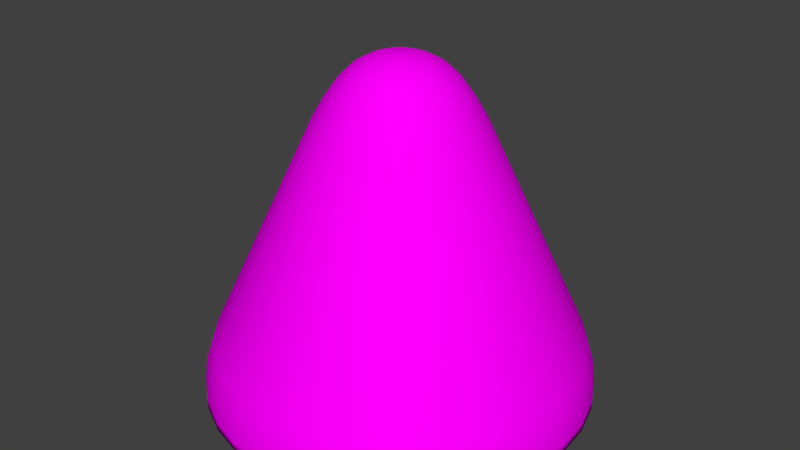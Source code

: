 # Source: 125_nosecone.blend  (saved by Blender 2.78.0; exported with 4.5.12 LTS)
import bpy
from mathutils import Matrix  # noqa: F401  (used for matrix-valued properties, if any)

bpy.ops.wm.read_factory_settings(use_empty=True)
scene = bpy.context.scene
scene.name = 'Scene'

# ---- collections
col_collection_1 = bpy.data.collections.new('Collection 1'); scene.collection.children.link(col_collection_1)

# ---- images (referenced by path relative to the original .blend; pixels are not part of the script)
import os
ASSET_DIR = os.environ.get("B2B_ASSET_DIR", "")  # directory of the original .blend (textures are referenced by path, not embedded)
HERE = os.path.dirname(os.path.abspath(__file__))  # packed textures are extracted next to this script under _unpacked/

def load_image(name, relpath, width, height, colorspace="sRGB"):
    """Load a texture the original file referenced (path relative to the .blend, or extracted next to this script)."""
    p = next((c for c in (os.path.join(HERE, relpath), os.path.join(ASSET_DIR, relpath)) if relpath and os.path.exists(c)), "")
    if p:
        img = bpy.data.images.load(p, check_existing=True)
        img.name = name
    else:  # same state as the original file: an image datablock whose file is absent (Cycles renders it pink)
        img = bpy.data.images.new(name, width, height)
        img.source = "FILE"
        img.filepath = "//" + (relpath or name)
    img.colorspace_settings.name = colorspace
    return img
img_125_nosecone_png = load_image('125_nosecone.png', '125_nosecone.png', 1024, 1024, 'sRGB')

# ---- materials (node trees are filled in below, after node groups)
mat_material = bpy.data.materials.new('Material')
mat_material.alpha_threshold = 0.0
mat_material.roughness = 0.5
mat_material.line_color = (0.0, 0.0, 0.0, 1.0)

# ---- material node trees
mat_material.use_nodes = True; mat_material.node_tree.nodes.clear()
_N = mat_material.node_tree.nodes; _L = mat_material.node_tree.links
n0 = _N.new('ShaderNodeOutputMaterial'); n0.name = 'Material Output'; n0.location = (300, 300)
n1 = _N.new('ShaderNodeBsdfDiffuse'); n1.name = 'Diffuse BSDF'; n1.location = (10, 300)
n2 = _N.new('ShaderNodeTexImage'); n2.name = 'Image Texture'; n2.location = (-213, 314)
n2.width = 140
n2.image = img_125_nosecone_png
_L.new(n1.outputs[0], n0.inputs[0])
_L.new(n2.outputs[0], n1.inputs[0])
n0.is_active_output = True

# ---- world
world_world = bpy.data.worlds.new('World'); scene.world = world_world
world_world.color = (0.05088, 0.05088, 0.05088)
world_world.use_sun_shadow = False
world_world.sun_shadow_jitter_overblur = 0.0
world_world.cycles.sampling_method = 'MANUAL'

# ---- meshes
me_cylinder = bpy.data.meshes.new('Cylinder')
me_cylinder.from_pydata([(-0.7071, 0.7071, -2.173), (-0.5556, 0.8315, -2.173), (-0.3827, 0.9239, -2.173), (-0.1951, 0.9808, -2.173), (2.384e-07, 1.0, -2.173), (0.1951, 0.9808, -2.173), (0.3827, 0.9239, -2.173), (0.5556, 0.8315, -2.173), (0.7071, 0.7071, -2.173), (0.8315, 0.5556, -2.173), (0.9239, 0.3827, -2.173), (0.9808, 0.1951, -2.173), (1.0, -5.96e-08, -2.173), (0.9808, -0.1951, -2.173), (0.9239, -0.3827, -2.173), (0.8315, -0.5556, -2.173), (0.7071, -0.7071, -2.173), (0.5556, -0.8315, -2.173), (0.3827, -0.9239, -2.173), (0.1951, -0.9808, -2.173), (-4.172e-07, -1.0, -2.173), (-0.1951, -0.9808, -2.173), (-0.3827, -0.9239, -2.173), (-0.5556, -0.8315, -2.173), (-0.7071, -0.7071, -2.173), (-0.8315, -0.5556, -2.173), (-0.9239, -0.3827, -2.173), (-0.9808, -0.1951, -2.173), (-1.0, 1.252e-06, -2.173), (-0.9808, 0.1951, -2.173), (-0.9239, 0.3827, -2.173), (-0.8315, 0.5556, -2.173), (-0.7071, 0.7071, -2.115), (-0.6707, 0.6707, -1.827), (-0.6964, 0.6964, -1.969), (-0.5269, 0.7886, -1.827), (-0.5556, 0.8315, -2.115), (-0.5472, 0.8189, -1.969), (-0.363, 0.8763, -1.827), (-0.3827, 0.9239, -2.115), (-0.3769, 0.9099, -1.969), (-0.185, 0.9302, -1.827), (-0.1951, 0.9808, -2.115), (-0.1921, 0.966, -1.969), (2.384e-07, 0.9485, -1.827), (2.384e-07, 1.0, -2.115), (2.384e-07, 0.9849, -1.969), (0.185, 0.9302, -1.827), (0.1951, 0.9808, -2.115), (0.1921, 0.966, -1.969), (0.363, 0.8763, -1.827), (0.3827, 0.9239, -2.115), (0.3769, 0.9099, -1.969), (0.5269, 0.7886, -1.827), (0.5556, 0.8315, -2.115), (0.5472, 0.8189, -1.969), (0.6707, 0.6707, -1.827), (0.7071, 0.7071, -2.115), (0.6964, 0.6964, -1.969), (0.7886, 0.5269, -1.827), (0.8315, 0.5556, -2.115), (0.8189, 0.5472, -1.969), (0.8763, 0.363, -1.827), (0.9239, 0.3827, -2.115), (0.9099, 0.3769, -1.969), (0.9302, 0.185, -1.827), (0.9808, 0.1951, -2.115), (0.966, 0.1921, -1.969), (0.9485, 0.0, -1.827), (1.0, -5.96e-08, -2.115), (0.9849, 0.0, -1.969), (0.9302, -0.185, -1.827), (0.9808, -0.1951, -2.115), (0.966, -0.1921, -1.969), (0.8763, -0.363, -1.827), (0.9239, -0.3827, -2.115), (0.9099, -0.3769, -1.969), (0.7886, -0.5269, -1.827), (0.8315, -0.5556, -2.115), (0.8189, -0.5472, -1.969), (0.6707, -0.6707, -1.827), (0.7071, -0.7071, -2.115), (0.6964, -0.6964, -1.969), (0.5269, -0.7886, -1.827), (0.5556, -0.8315, -2.115), (0.5472, -0.8189, -1.969), (0.363, -0.8763, -1.827), (0.3827, -0.9239, -2.115), (0.3769, -0.9099, -1.969), (0.185, -0.9302, -1.827), (0.1951, -0.9808, -2.115), (0.1921, -0.966, -1.969), (-3.576e-07, -0.9485, -1.827), (-4.172e-07, -1.0, -2.115), (-4.172e-07, -0.9849, -1.969), (-0.185, -0.9302, -1.827), (-0.1951, -0.9808, -2.115), (-0.1921, -0.966, -1.969), (-0.363, -0.8763, -1.827), (-0.3827, -0.9239, -2.115), (-0.3769, -0.9099, -1.969), (-0.5269, -0.7886, -1.827), (-0.5556, -0.8315, -2.115), (-0.5472, -0.8189, -1.969), (-0.6707, -0.6707, -1.827), (-0.7071, -0.7071, -2.115), (-0.6964, -0.6964, -1.969), (-0.7886, -0.5269, -1.827), (-0.8315, -0.5556, -2.115), (-0.8189, -0.5472, -1.969), (-0.8763, -0.363, -1.827), (-0.9239, -0.3827, -2.115), (-0.9099, -0.3769, -1.969), (-0.9302, -0.185, -1.827), (-0.9808, -0.1951, -2.115), (-0.966, -0.1921, -1.969), (-0.9485, 1.132e-06, -1.827), (-1.0, 1.252e-06, -2.115), (-0.9849, 1.252e-06, -1.969), (-0.9302, 0.185, -1.827), (-0.9808, 0.1951, -2.115), (-0.966, 0.1921, -1.969), (-0.8763, 0.363, -1.827), (-0.9239, 0.3827, -2.115), (-0.9099, 0.3769, -1.969), (-0.7886, 0.5269, -1.827), (-0.8315, 0.5556, -2.115), (-0.8189, 0.5472, -1.969), (-0.2901, 0.2901, -0.3757), (-0.01334, 0.01334, 0.02302), (-0.2493, 0.2493, -0.2533), (-0.2073, 0.2073, -0.1483), (-0.1577, 0.1577, -0.06321), (-0.06514, 0.06514, 0.01113), (-0.01048, 0.01568, 0.02302), (-0.2279, 0.3411, -0.3757), (-0.05118, 0.0766, 0.01113), (-0.1239, 0.1855, -0.06321), (-0.1628, 0.2437, -0.1483), (-0.1959, 0.2932, -0.2533), (-0.007219, 0.01743, 0.02302), (-0.157, 0.379, -0.3757), (-0.03525, 0.08511, 0.01113), (-0.08536, 0.2061, -0.06321), (-0.1122, 0.2708, -0.1483), (-0.1349, 0.3258, -0.2533), (-0.00368, 0.0185, 0.02302), (-0.08004, 0.4024, -0.3757), (-0.01797, 0.09036, 0.01113), (-0.04351, 0.2188, -0.06321), (-0.05718, 0.2875, -0.1483), (-0.06879, 0.3459, -0.2533), (1.108e-07, 0.01886, 0.02302), (2.086e-07, 0.4102, -0.3757), (1.192e-07, 0.09213, 0.01113), (1.341e-07, 0.223, -0.06321), (1.639e-07, 0.2931, -0.1483), (1.788e-07, 0.3526, -0.2533), (0.00368, 0.0185, 0.02302), (0.08004, 0.4024, -0.3757), (0.01797, 0.09036, 0.01113), (0.04351, 0.2188, -0.06321), (0.05718, 0.2875, -0.1483), (0.06879, 0.3459, -0.2533), (0.007219, 0.01743, 0.02302), (0.157, 0.379, -0.3757), (0.03526, 0.08511, 0.01113), (0.08536, 0.2061, -0.06321), (0.1122, 0.2708, -0.1483), (0.1349, 0.3258, -0.2533), (0.01048, 0.01568, 0.02302), (0.2279, 0.3411, -0.3757), (0.05118, 0.0766, 0.01113), (0.1239, 0.1855, -0.06321), (0.1628, 0.2437, -0.1483), (0.1959, 0.2932, -0.2533), (0.01334, 0.01334, 0.02302), (0.2901, 0.2901, -0.3757), (0.06514, 0.06514, 0.01113), (0.1577, 0.1577, -0.06321), (0.2073, 0.2073, -0.1483), (0.2493, 0.2493, -0.2533), (0.01568, 0.01048, 0.02302), (0.3411, 0.2279, -0.3757), (0.0766, 0.05118, 0.01113), (0.1855, 0.1239, -0.06321), (0.2437, 0.1628, -0.1483), (0.2932, 0.1959, -0.2533), (0.01743, 0.007219, 0.02302), (0.379, 0.157, -0.3757), (0.08511, 0.03526, 0.01113), (0.2061, 0.08536, -0.06321), (0.2708, 0.1122, -0.1483), (0.3258, 0.1349, -0.2533), (0.0185, 0.00368, 0.02302), (0.4024, 0.08004, -0.3757), (0.09036, 0.01797, 0.01113), (0.2188, 0.04351, -0.06321), (0.2875, 0.05718, -0.1483), (0.3459, 0.06879, -0.2533), (0.01886, 1.034e-07, 0.02302), (0.4102, 2.086e-07, -0.3757), (0.09213, 1.49e-07, 0.01113), (0.223, 1.341e-07, -0.06321), (0.2931, 2.086e-07, -0.1483), (0.3526, 2.086e-07, -0.2533), (0.0185, -0.00368, 0.02302), (0.4024, -0.08004, -0.3757), (0.09036, -0.01797, 0.01113), (0.2188, -0.04351, -0.06321), (0.2875, -0.05718, -0.1483), (0.3459, -0.06879, -0.2533), (0.01743, -0.007218, 0.02302), (0.379, -0.157, -0.3757), (0.08511, -0.03525, 0.01113), (0.2061, -0.08536, -0.06321), (0.2708, -0.1122, -0.1483), (0.3258, -0.1349, -0.2533), (0.01568, -0.01048, 0.02302), (0.3411, -0.2279, -0.3757), (0.0766, -0.05118, 0.01113), (0.1855, -0.1239, -0.06321), (0.2437, -0.1628, -0.1483), (0.2932, -0.1959, -0.2533), (0.01334, -0.01334, 0.02302), (0.2901, -0.2901, -0.3757), (0.06514, -0.06514, 0.01113), (0.1577, -0.1577, -0.06321), (0.2073, -0.2073, -0.1483), (0.2493, -0.2493, -0.2533), (0.01048, -0.01568, 0.02302), (0.2279, -0.3411, -0.3757), (0.05118, -0.0766, 0.01113), (0.1239, -0.1855, -0.06321), (0.1628, -0.2437, -0.1483), (0.1959, -0.2932, -0.2533), (0.007219, -0.01743, 0.02302), (0.157, -0.379, -0.3757), (0.03526, -0.08511, 0.01113), (0.08536, -0.2061, -0.06321), (0.1122, -0.2708, -0.1483), (0.1349, -0.3258, -0.2533), (0.00368, -0.0185, 0.02302), (0.08004, -0.4024, -0.3757), (0.01797, -0.09036, 0.01113), (0.04351, -0.2188, -0.06321), (0.05718, -0.2875, -0.1483), (0.06879, -0.3458, -0.2533), (6.706e-08, -0.01886, 0.02302), (-2.98e-08, -0.4102, -0.3757), (4.47e-08, -0.09213, 0.01113), (-1.49e-08, -0.223, -0.06321), (-2.98e-08, -0.2931, -0.1483), (-4.47e-08, -0.3526, -0.2533), (-0.00368, -0.0185, 0.02302), (-0.08004, -0.4024, -0.3757), (-0.01797, -0.09036, 0.01113), (-0.04351, -0.2188, -0.06321), (-0.05718, -0.2875, -0.1483), (-0.06879, -0.3458, -0.2533), (-0.007218, -0.01743, 0.02302), (-0.157, -0.379, -0.3757), (-0.03525, -0.08511, 0.01113), (-0.08536, -0.2061, -0.06321), (-0.1122, -0.2708, -0.1483), (-0.1349, -0.3258, -0.2533), (-0.01048, -0.01568, 0.02302), (-0.2279, -0.3411, -0.3757), (-0.05118, -0.0766, 0.01113), (-0.1239, -0.1855, -0.06321), (-0.1628, -0.2437, -0.1483), (-0.1959, -0.2932, -0.2533), (-0.01334, -0.01334, 0.02302), (-0.2901, -0.2901, -0.3757), (-0.06514, -0.06514, 0.01113), (-0.1577, -0.1577, -0.06321), (-0.2073, -0.2073, -0.1483), (-0.2493, -0.2493, -0.2533), (-0.01568, -0.01048, 0.02302), (-0.3411, -0.2279, -0.3757), (-0.0766, -0.05118, 0.01113), (-0.1855, -0.1239, -0.06321), (-0.2437, -0.1628, -0.1483), (-0.2932, -0.1959, -0.2533), (-0.01743, -0.007218, 0.02302), (-0.379, -0.157, -0.3757), (-0.08511, -0.03525, 0.01113), (-0.2061, -0.08536, -0.06321), (-0.2708, -0.1122, -0.1483), (-0.3258, -0.1349, -0.2533), (-0.0185, -0.00368, 0.02302), (-0.4024, -0.08003, -0.3757), (-0.09036, -0.01797, 0.01113), (-0.2188, -0.04351, -0.06321), (-0.2875, -0.05718, -0.1483), (-0.3459, -0.06879, -0.2533), (-0.01886, 2.44e-07, 0.02302), (-0.4102, 7.153e-07, -0.3757), (-0.09213, 3.502e-07, 0.01113), (-0.223, 4.917e-07, -0.06321), (-0.2931, 5.811e-07, -0.1483), (-0.3526, 6.557e-07, -0.2533), (-0.0185, 0.00368, 0.02302), (-0.4024, 0.08004, -0.3757), (-0.09036, 0.01797, 0.01113), (-0.2188, 0.04351, -0.06321), (-0.2875, 0.05718, -0.1483), (-0.3458, 0.06879, -0.2533), (-0.01743, 0.007219, 0.02302), (-0.379, 0.157, -0.3757), (-0.08511, 0.03526, 0.01113), (-0.2061, 0.08536, -0.06321), (-0.2708, 0.1122, -0.1483), (-0.3258, 0.1349, -0.2533), (-0.01568, 0.01048, 0.02302), (-0.3411, 0.2279, -0.3757), (-0.0766, 0.05118, 0.01113), (-0.1855, 0.1239, -0.06321), (-0.2437, 0.1628, -0.1483), (-0.2932, 0.1959, -0.2533), (-0.08919, 0.1335, -0.01845), (-0.1135, 0.1135, -0.01845), (-0.06143, 0.1483, -0.01845), (-0.03132, 0.1574, -0.01845), (1.267e-07, 0.1605, -0.01845), (0.03132, 0.1574, -0.01845), (0.06143, 0.1483, -0.01845), (0.08919, 0.1335, -0.01845), (0.1135, 0.1135, -0.01845), (0.1335, 0.08919, -0.01845), (0.1483, 0.06143, -0.01845), (0.1574, 0.03132, -0.01845), (0.1605, 1.49e-07, -0.01845), (0.1574, -0.03132, -0.01845), (0.1483, -0.06143, -0.01845), (0.1335, -0.08919, -0.01845), (0.1135, -0.1135, -0.01845), (0.08919, -0.1335, -0.01845), (0.06143, -0.1483, -0.01845), (0.03132, -0.1574, -0.01845), (1.49e-08, -0.1605, -0.01845), (-0.03132, -0.1574, -0.01845), (-0.06143, -0.1483, -0.01845), (-0.08919, -0.1335, -0.01845), (-0.1135, -0.1135, -0.01845), (-0.1335, -0.08919, -0.01845), (-0.1483, -0.06143, -0.01845), (-0.1574, -0.03132, -0.01845), (-0.1605, 4.172e-07, -0.01845), (-0.1574, 0.03132, -0.01845), (-0.1483, 0.06143, -0.01845), (-0.1335, 0.08919, -0.01845)], [], [(35, 135, 141, 38), (36, 39, 2, 1), (39, 42, 3, 2), (42, 45, 4, 3), (45, 48, 5, 4), (48, 51, 6, 5), (51, 54, 7, 6), (54, 57, 8, 7), (57, 60, 9, 8), (60, 63, 10, 9), (63, 66, 11, 10), (66, 69, 12, 11), (69, 72, 13, 12), (72, 75, 14, 13), (75, 78, 15, 14), (78, 81, 16, 15), (81, 84, 17, 16), (84, 87, 18, 17), (87, 90, 19, 18), (90, 93, 20, 19), (93, 96, 21, 20), (96, 99, 22, 21), (99, 102, 23, 22), (102, 105, 24, 23), (105, 108, 25, 24), (108, 111, 26, 25), (111, 114, 27, 26), (114, 117, 28, 27), (117, 120, 29, 28), (120, 123, 30, 29), (125, 315, 128, 33), (123, 126, 31, 30), (126, 32, 0, 31), (56, 177, 183, 59), (0, 1, 2, 3, 4, 5, 6, 7, 8, 9, 10, 11, 12, 13, 14, 15, 16, 17, 18, 19, 20, 21, 22, 23, 24, 25, 26, 27, 28, 29, 30, 31), (83, 231, 237, 86), (110, 285, 291, 113), (44, 153, 159, 47), (71, 207, 213, 74), (98, 261, 267, 101), (59, 183, 189, 62), (86, 237, 243, 89), (113, 291, 297, 116), (47, 159, 165, 50), (74, 213, 219, 77), (101, 267, 273, 104), (62, 189, 195, 65), (89, 243, 249, 92), (116, 297, 303, 119), (50, 165, 171, 53), (77, 219, 225, 80), (104, 273, 279, 107), (134, 129, 314, 308, 302, 296, 290, 284, 278, 272, 266, 260, 254, 248, 242, 236, 230, 224, 218, 212, 206, 200, 194, 188, 182, 176, 170, 164, 158, 152, 146, 140), (38, 141, 147, 41), (65, 195, 201, 68), (92, 249, 255, 95), (119, 303, 309, 122), (53, 171, 177, 56), (80, 225, 231, 83), (107, 279, 285, 110), (41, 147, 153, 44), (68, 201, 207, 71), (95, 255, 261, 98), (122, 309, 315, 125), (33, 35, 37, 34), (34, 37, 36, 32), (35, 38, 40, 37), (37, 40, 39, 36), (38, 41, 43, 40), (40, 43, 42, 39), (41, 44, 46, 43), (43, 46, 45, 42), (44, 47, 49, 46), (46, 49, 48, 45), (47, 50, 52, 49), (49, 52, 51, 48), (50, 53, 55, 52), (52, 55, 54, 51), (53, 56, 58, 55), (55, 58, 57, 54), (56, 59, 61, 58), (58, 61, 60, 57), (59, 62, 64, 61), (61, 64, 63, 60), (62, 65, 67, 64), (64, 67, 66, 63), (65, 68, 70, 67), (67, 70, 69, 66), (68, 71, 73, 70), (70, 73, 72, 69), (71, 74, 76, 73), (73, 76, 75, 72), (74, 77, 79, 76), (76, 79, 78, 75), (77, 80, 82, 79), (79, 82, 81, 78), (80, 83, 85, 82), (82, 85, 84, 81), (83, 86, 88, 85), (85, 88, 87, 84), (86, 89, 91, 88), (88, 91, 90, 87), (89, 92, 94, 91), (91, 94, 93, 90), (92, 95, 97, 94), (94, 97, 96, 93), (95, 98, 100, 97), (97, 100, 99, 96), (98, 101, 103, 100), (100, 103, 102, 99), (101, 104, 106, 103), (103, 106, 105, 102), (104, 107, 109, 106), (106, 109, 108, 105), (107, 110, 112, 109), (109, 112, 111, 108), (110, 113, 115, 112), (112, 115, 114, 111), (113, 116, 118, 115), (115, 118, 117, 114), (116, 119, 121, 118), (118, 121, 120, 117), (119, 122, 124, 121), (121, 124, 123, 120), (122, 125, 127, 124), (124, 127, 126, 123), (125, 33, 34, 127), (127, 34, 32, 126), (32, 36, 1, 0), (135, 128, 130, 139), (139, 130, 131, 138), (138, 131, 132, 137), (320, 321, 133, 136), (136, 133, 129, 134), (141, 135, 139, 145), (145, 139, 138, 144), (144, 138, 137, 143), (322, 320, 136, 142), (142, 136, 134, 140), (147, 141, 145, 151), (151, 145, 144, 150), (150, 144, 143, 149), (323, 322, 142, 148), (148, 142, 140, 146), (153, 147, 151, 157), (157, 151, 150, 156), (156, 150, 149, 155), (324, 323, 148, 154), (154, 148, 146, 152), (159, 153, 157, 163), (163, 157, 156, 162), (162, 156, 155, 161), (325, 324, 154, 160), (160, 154, 152, 158), (165, 159, 163, 169), (169, 163, 162, 168), (168, 162, 161, 167), (326, 325, 160, 166), (166, 160, 158, 164), (171, 165, 169, 175), (175, 169, 168, 174), (174, 168, 167, 173), (327, 326, 166, 172), (172, 166, 164, 170), (177, 171, 175, 181), (181, 175, 174, 180), (180, 174, 173, 179), (328, 327, 172, 178), (178, 172, 170, 176), (183, 177, 181, 187), (187, 181, 180, 186), (186, 180, 179, 185), (329, 328, 178, 184), (184, 178, 176, 182), (189, 183, 187, 193), (193, 187, 186, 192), (192, 186, 185, 191), (330, 329, 184, 190), (190, 184, 182, 188), (195, 189, 193, 199), (199, 193, 192, 198), (198, 192, 191, 197), (331, 330, 190, 196), (196, 190, 188, 194), (201, 195, 199, 205), (205, 199, 198, 204), (204, 198, 197, 203), (332, 331, 196, 202), (202, 196, 194, 200), (207, 201, 205, 211), (211, 205, 204, 210), (210, 204, 203, 209), (333, 332, 202, 208), (208, 202, 200, 206), (213, 207, 211, 217), (217, 211, 210, 216), (216, 210, 209, 215), (334, 333, 208, 214), (214, 208, 206, 212), (219, 213, 217, 223), (223, 217, 216, 222), (222, 216, 215, 221), (335, 334, 214, 220), (220, 214, 212, 218), (225, 219, 223, 229), (229, 223, 222, 228), (228, 222, 221, 227), (336, 335, 220, 226), (226, 220, 218, 224), (231, 225, 229, 235), (235, 229, 228, 234), (234, 228, 227, 233), (337, 336, 226, 232), (232, 226, 224, 230), (237, 231, 235, 241), (241, 235, 234, 240), (240, 234, 233, 239), (338, 337, 232, 238), (238, 232, 230, 236), (243, 237, 241, 247), (247, 241, 240, 246), (246, 240, 239, 245), (339, 338, 238, 244), (244, 238, 236, 242), (249, 243, 247, 253), (253, 247, 246, 252), (252, 246, 245, 251), (340, 339, 244, 250), (250, 244, 242, 248), (255, 249, 253, 259), (259, 253, 252, 258), (258, 252, 251, 257), (341, 340, 250, 256), (256, 250, 248, 254), (261, 255, 259, 265), (265, 259, 258, 264), (264, 258, 257, 263), (342, 341, 256, 262), (262, 256, 254, 260), (267, 261, 265, 271), (271, 265, 264, 270), (270, 264, 263, 269), (343, 342, 262, 268), (268, 262, 260, 266), (273, 267, 271, 277), (277, 271, 270, 276), (276, 270, 269, 275), (344, 343, 268, 274), (274, 268, 266, 272), (279, 273, 277, 283), (283, 277, 276, 282), (282, 276, 275, 281), (345, 344, 274, 280), (280, 274, 272, 278), (285, 279, 283, 289), (289, 283, 282, 288), (288, 282, 281, 287), (346, 345, 280, 286), (286, 280, 278, 284), (291, 285, 289, 295), (295, 289, 288, 294), (294, 288, 287, 293), (347, 346, 286, 292), (292, 286, 284, 290), (297, 291, 295, 301), (301, 295, 294, 300), (300, 294, 293, 299), (348, 347, 292, 298), (298, 292, 290, 296), (303, 297, 301, 307), (307, 301, 300, 306), (306, 300, 299, 305), (349, 348, 298, 304), (304, 298, 296, 302), (309, 303, 307, 313), (313, 307, 306, 312), (312, 306, 305, 311), (350, 349, 304, 310), (310, 304, 302, 308), (315, 309, 313, 319), (319, 313, 312, 318), (318, 312, 311, 317), (351, 350, 310, 316), (316, 310, 308, 314), (128, 315, 319, 130), (130, 319, 318, 131), (131, 318, 317, 132), (321, 351, 316, 133), (133, 316, 314, 129), (33, 128, 135, 35), (132, 317, 351, 321), (317, 311, 350, 351), (311, 305, 349, 350), (305, 299, 348, 349), (299, 293, 347, 348), (293, 287, 346, 347), (287, 281, 345, 346), (281, 275, 344, 345), (275, 269, 343, 344), (269, 263, 342, 343), (263, 257, 341, 342), (257, 251, 340, 341), (251, 245, 339, 340), (245, 239, 338, 339), (239, 233, 337, 338), (233, 227, 336, 337), (227, 221, 335, 336), (221, 215, 334, 335), (215, 209, 333, 334), (209, 203, 332, 333), (203, 197, 331, 332), (197, 191, 330, 331), (191, 185, 329, 330), (185, 179, 328, 329), (179, 173, 327, 328), (173, 167, 326, 327), (167, 161, 325, 326), (161, 155, 324, 325), (155, 149, 323, 324), (149, 143, 322, 323), (143, 137, 320, 322), (137, 132, 321, 320)])
me_cylinder.polygons.foreach_set('use_smooth', [True] * 322)
_uv = me_cylinder.uv_layers.new(name='UVMap')
_uv.uv.foreach_set('vector', [0.4351, 0.8911, 0.5025, 0.5772, 0.5157, 0.5795, 0.4656, 0.8964, 0.4286, 0.9512, 0.4608, 0.9569, 0.4608, 0.9686, 0.4286, 0.9629, 0.4608, 0.9569, 0.4965, 0.9608, 0.4965, 0.9725, 0.4608, 0.9686, 0.4965, 0.9608, 0.5345, 0.9628, 0.5345, 0.9745, 0.4965, 0.9725, 0.5345, 0.9628, 0.5732, 0.9628, 0.5732, 0.9745, 0.5345, 0.9745, 0.5732, 0.9628, 0.6112, 0.9608, 0.6112, 0.9725, 0.5732, 0.9745, 0.6112, 0.9608, 0.647, 0.9569, 0.647, 0.9686, 0.6112, 0.9725, 0.647, 0.9569, 0.6792, 0.9512, 0.6792, 0.9629, 0.647, 0.9686, 0.6792, 0.9512, 0.7065, 0.944, 0.7065, 0.9557, 0.6792, 0.9629, 0.9945, 0.5304, 0.9625, 0.5243, 0.9628, 0.5126, 0.9949, 0.5187, 0.9625, 0.5243, 0.9268, 0.5199, 0.9271, 0.5082, 0.9628, 0.5126, 0.9268, 0.5199, 0.8888, 0.5173, 0.8892, 0.5057, 0.9271, 0.5082, 0.8888, 0.5173, 0.85, 0.5168, 0.8504, 0.5051, 0.8892, 0.5057, 0.85, 0.5168, 0.8119, 0.5183, 0.8123, 0.5066, 0.8504, 0.5051, 0.8119, 0.5183, 0.776, 0.5217, 0.7763, 0.51, 0.8123, 0.5066, 0.776, 0.5217, 0.7435, 0.5269, 0.7439, 0.5152, 0.7763, 0.51, 0.2898, 0.4819, 0.2624, 0.4746, 0.2624, 0.463, 0.2898, 0.4702, 0.2624, 0.4746, 0.2302, 0.469, 0.2302, 0.4573, 0.2624, 0.463, 0.2302, 0.469, 0.1945, 0.4651, 0.1945, 0.4534, 0.2302, 0.4573, 0.1945, 0.4651, 0.1565, 0.4631, 0.1565, 0.4514, 0.1945, 0.4534, 0.1565, 0.4631, 0.1178, 0.4631, 0.1178, 0.4514, 0.1565, 0.4514, 0.1178, 0.4631, 0.0798, 0.4651, 0.0798, 0.4534, 0.1178, 0.4514, 0.0798, 0.4651, 0.04404, 0.469, 0.04404, 0.4573, 0.0798, 0.4534, 0.04404, 0.469, 0.01185, 0.4746, 0.01185, 0.463, 0.04404, 0.4573, 0.7339, 0.04298, 0.7065, 0.03575, 0.7065, 0.02406, 0.7339, 0.03129, 0.7065, 0.03575, 0.6743, 0.03007, 0.6743, 0.01838, 0.7065, 0.02406, 0.6743, 0.03007, 0.6386, 0.02616, 0.6386, 0.01447, 0.6743, 0.01838, 0.6386, 0.02616, 0.6006, 0.02417, 0.6006, 0.01248, 0.6386, 0.01447, 0.6006, 0.02417, 0.5619, 0.02417, 0.5619, 0.01248, 0.6006, 0.01248, 0.5619, 0.02417, 0.5239, 0.02616, 0.5239, 0.01447, 0.5619, 0.01248, 0.493, 0.0905, 0.5431, 0.4074, 0.5299, 0.4097, 0.4624, 0.09589, 0.5239, 0.02616, 0.4882, 0.03007, 0.4882, 0.01838, 0.5239, 0.01447, 0.4882, 0.03007, 0.456, 0.03575, 0.456, 0.02406, 0.4882, 0.01838, 0.6727, 0.8911, 0.6053, 0.5772, 0.6165, 0.5742, 0.6987, 0.8842, 0.0194, 0.2798, 0.01185, 0.2398, 0.01185, 0.1991, 0.0194, 0.1591, 0.03422, 0.1214, 0.05572, 0.08751, 0.0831, 0.05868, 0.1153, 0.03603, 0.151, 0.02043, 0.189, 0.01248, 0.2277, 0.01248, 0.2657, 0.02043, 0.3015, 0.03603, 0.3337, 0.05868, 0.361, 0.08751, 0.3825, 0.1214, 0.3973, 0.1591, 0.4049, 0.1991, 0.4049, 0.2398, 0.3973, 0.2798, 0.3825, 0.3175, 0.361, 0.3514, 0.3337, 0.3802, 0.3015, 0.4029, 0.2657, 0.4185, 0.2277, 0.4264, 0.189, 0.4264, 0.151, 0.4185, 0.1153, 0.4029, 0.0831, 0.3802, 0.05572, 0.3514, 0.03422, 0.3175, 0.2559, 0.5348, 0.1885, 0.8486, 0.1753, 0.8463, 0.2254, 0.5294, 0.6695, 0.0905, 0.6194, 0.4074, 0.6048, 0.4058, 0.6356, 0.08679, 0.5355, 0.902, 0.5459, 0.582, 0.5618, 0.582, 0.5722, 0.902, 0.849, 0.5774, 0.849, 0.8969, 0.8334, 0.8975, 0.8129, 0.5788, 0.08276, 0.5257, 0.1136, 0.8447, 0.09894, 0.8463, 0.04883, 0.5294, 0.9861, 0.5903, 0.9083, 0.9025, 0.8952, 0.9, 0.9557, 0.5845, 0.2254, 0.5294, 0.1753, 0.8463, 0.1606, 0.8447, 0.1915, 0.5257, 0.6356, 0.08679, 0.6048, 0.4058, 0.5892, 0.405, 0.5996, 0.0849, 0.5722, 0.902, 0.5618, 0.582, 0.5774, 0.5811, 0.6082, 0.9002, 0.8129, 0.5788, 0.8334, 0.8975, 0.8187, 0.8989, 0.7788, 0.582, 0.04883, 0.5294, 0.09894, 0.8463, 0.08573, 0.8486, 0.0183, 0.5348, 0.9557, 0.5845, 0.8952, 0.9, 0.8805, 0.8982, 0.9218, 0.5803, 0.1915, 0.5257, 0.1606, 0.8447, 0.1451, 0.8439, 0.1555, 0.5238, 0.5996, 0.0849, 0.5892, 0.405, 0.5733, 0.405, 0.5629, 0.0849, 0.6082, 0.9002, 0.5774, 0.5811, 0.5921, 0.5795, 0.6422, 0.8964, 0.7788, 0.582, 0.8187, 0.8989, 0.8054, 0.9011, 0.748, 0.587, 0.726, 0.1027, 0.6439, 0.4127, 0.6326, 0.4097, 0.7001, 0.09589, 0.8697, 0.2372, 0.871, 0.2359, 0.8726, 0.2349, 0.8743, 0.2341, 0.8761, 0.2338, 0.8779, 0.2338, 0.8796, 0.2341, 0.8813, 0.2349, 0.8827, 0.2359, 0.884, 0.2372, 0.8849, 0.2388, 0.8856, 0.2405, 0.8858, 0.2424, 0.8858, 0.2442, 0.8854, 0.2461, 0.8846, 0.2478, 0.8835, 0.2494, 0.8822, 0.2507, 0.8807, 0.2517, 0.879, 0.2525, 0.8772, 0.2528, 0.8754, 0.2528, 0.8736, 0.2525, 0.872, 0.2517, 0.8705, 0.2507, 0.8693, 0.2494, 0.8683, 0.2478, 0.8677, 0.2461, 0.8674, 0.2442, 0.8675, 0.2424, 0.8679, 0.2405, 0.8687, 0.2388, 0.4656, 0.8964, 0.5157, 0.5795, 0.5304, 0.5811, 0.4995, 0.9002, 0.9218, 0.5803, 0.8805, 0.8982, 0.865, 0.8972, 0.8858, 0.5779, 0.1555, 0.5238, 0.1451, 0.8439, 0.1292, 0.8439, 0.1188, 0.5238, 0.5629, 0.0849, 0.5733, 0.405, 0.5577, 0.4058, 0.5269, 0.08679, 0.6422, 0.8964, 0.5921, 0.5795, 0.6053, 0.5772, 0.6727, 0.8911, 0.748, 0.587, 0.8054, 0.9011, 0.794, 0.9039, 0.7218, 0.5935, 0.7001, 0.09589, 0.6326, 0.4097, 0.6194, 0.4074, 0.6695, 0.0905, 0.4995, 0.9002, 0.5304, 0.5811, 0.5459, 0.582, 0.5355, 0.902, 0.8858, 0.5779, 0.865, 0.8972, 0.849, 0.8969, 0.849, 0.5774, 0.1188, 0.5238, 0.1292, 0.8439, 0.1136, 0.8447, 0.08276, 0.5257, 0.5269, 0.08679, 0.5577, 0.4058, 0.5431, 0.4074, 0.493, 0.0905, 0.4624, 0.09589, 0.4365, 0.1027, 0.4309, 0.07289, 0.4579, 0.06577, 0.4579, 0.06577, 0.4309, 0.07289, 0.4286, 0.04298, 0.456, 0.03575, 0.4351, 0.8911, 0.4656, 0.8964, 0.4622, 0.9268, 0.4305, 0.9212, 0.4305, 0.9212, 0.4622, 0.9268, 0.4608, 0.9569, 0.4286, 0.9512, 0.4656, 0.8964, 0.4995, 0.9002, 0.4974, 0.9306, 0.4622, 0.9268, 0.4622, 0.9268, 0.4974, 0.9306, 0.4965, 0.9608, 0.4608, 0.9569, 0.4995, 0.9002, 0.5355, 0.902, 0.5348, 0.9326, 0.4974, 0.9306, 0.4974, 0.9306, 0.5348, 0.9326, 0.5345, 0.9628, 0.4965, 0.9608, 0.5355, 0.902, 0.5722, 0.902, 0.5729, 0.9326, 0.5348, 0.9326, 0.5348, 0.9326, 0.5729, 0.9326, 0.5732, 0.9628, 0.5345, 0.9628, 0.5722, 0.902, 0.6082, 0.9002, 0.6103, 0.9306, 0.5729, 0.9326, 0.5729, 0.9326, 0.6103, 0.9306, 0.6112, 0.9608, 0.5732, 0.9628, 0.6082, 0.9002, 0.6422, 0.8964, 0.6456, 0.9268, 0.6103, 0.9306, 0.6103, 0.9306, 0.6456, 0.9268, 0.647, 0.9569, 0.6112, 0.9608, 0.6422, 0.8964, 0.6727, 0.8911, 0.6773, 0.9212, 0.6456, 0.9268, 0.6456, 0.9268, 0.6773, 0.9212, 0.6792, 0.9512, 0.647, 0.9569, 0.6727, 0.8911, 0.6987, 0.8842, 0.7042, 0.9141, 0.6773, 0.9212, 0.6773, 0.9212, 0.7042, 0.9141, 0.7065, 0.944, 0.6792, 0.9512, 0.9861, 0.5903, 0.9557, 0.5845, 0.9601, 0.5543, 0.9916, 0.5603, 0.9916, 0.5603, 0.9601, 0.5543, 0.9625, 0.5243, 0.9945, 0.5304, 0.9557, 0.5845, 0.9218, 0.5803, 0.9249, 0.55, 0.9601, 0.5543, 0.9601, 0.5543, 0.9249, 0.55, 0.9268, 0.5199, 0.9625, 0.5243, 0.9218, 0.5803, 0.8858, 0.5779, 0.8875, 0.5475, 0.9249, 0.55, 0.9249, 0.55, 0.8875, 0.5475, 0.8888, 0.5173, 0.9268, 0.5199, 0.8858, 0.5779, 0.849, 0.5774, 0.8493, 0.5469, 0.8875, 0.5475, 0.8875, 0.5475, 0.8493, 0.5469, 0.85, 0.5168, 0.8888, 0.5173, 0.849, 0.5774, 0.8129, 0.5788, 0.8118, 0.5484, 0.8493, 0.5469, 0.8493, 0.5469, 0.8118, 0.5484, 0.8119, 0.5183, 0.85, 0.5168, 0.8129, 0.5788, 0.7788, 0.582, 0.7764, 0.5517, 0.8118, 0.5484, 0.8118, 0.5484, 0.7764, 0.5517, 0.776, 0.5217, 0.8119, 0.5183, 0.7788, 0.582, 0.748, 0.587, 0.7444, 0.5569, 0.7764, 0.5517, 0.7764, 0.5517, 0.7444, 0.5569, 0.7435, 0.5269, 0.776, 0.5217, 0.2819, 0.5416, 0.2559, 0.5348, 0.2605, 0.5047, 0.2875, 0.5118, 0.2875, 0.5118, 0.2605, 0.5047, 0.2624, 0.4746, 0.2898, 0.4819, 0.2559, 0.5348, 0.2254, 0.5294, 0.2288, 0.4991, 0.2605, 0.5047, 0.2605, 0.5047, 0.2288, 0.4991, 0.2302, 0.469, 0.2624, 0.4746, 0.2254, 0.5294, 0.1915, 0.5257, 0.1936, 0.4952, 0.2288, 0.4991, 0.2288, 0.4991, 0.1936, 0.4952, 0.1945, 0.4651, 0.2302, 0.469, 0.1915, 0.5257, 0.1555, 0.5238, 0.1562, 0.4933, 0.1936, 0.4952, 0.1936, 0.4952, 0.1562, 0.4933, 0.1565, 0.4631, 0.1945, 0.4651, 0.1555, 0.5238, 0.1188, 0.5238, 0.1181, 0.4933, 0.1562, 0.4933, 0.1562, 0.4933, 0.1181, 0.4933, 0.1178, 0.4631, 0.1565, 0.4631, 0.1188, 0.5238, 0.08276, 0.5257, 0.08067, 0.4952, 0.1181, 0.4933, 0.1181, 0.4933, 0.08067, 0.4952, 0.0798, 0.4651, 0.1178, 0.4631, 0.08276, 0.5257, 0.04883, 0.5294, 0.04544, 0.4991, 0.08067, 0.4952, 0.08067, 0.4952, 0.04544, 0.4991, 0.04404, 0.469, 0.0798, 0.4651, 0.04883, 0.5294, 0.0183, 0.5348, 0.01374, 0.5047, 0.04544, 0.4991, 0.04544, 0.4991, 0.01374, 0.5047, 0.01185, 0.4746, 0.04404, 0.469, 0.726, 0.1027, 0.7001, 0.09589, 0.7046, 0.06577, 0.7316, 0.07289, 0.7316, 0.07289, 0.7046, 0.06577, 0.7065, 0.03575, 0.7339, 0.04298, 0.7001, 0.09589, 0.6695, 0.0905, 0.6729, 0.06018, 0.7046, 0.06577, 0.7046, 0.06577, 0.6729, 0.06018, 0.6743, 0.03007, 0.7065, 0.03575, 0.6695, 0.0905, 0.6356, 0.08679, 0.6377, 0.05633, 0.6729, 0.06018, 0.6729, 0.06018, 0.6377, 0.05633, 0.6386, 0.02616, 0.6743, 0.03007, 0.6356, 0.08679, 0.5996, 0.0849, 0.6003, 0.05436, 0.6377, 0.05633, 0.6377, 0.05633, 0.6003, 0.05436, 0.6006, 0.02417, 0.6386, 0.02616, 0.5996, 0.0849, 0.5629, 0.0849, 0.5622, 0.05436, 0.6003, 0.05436, 0.6003, 0.05436, 0.5622, 0.05436, 0.5619, 0.02417, 0.6006, 0.02417, 0.5629, 0.0849, 0.5269, 0.08679, 0.5248, 0.05633, 0.5622, 0.05436, 0.5622, 0.05436, 0.5248, 0.05633, 0.5239, 0.02616, 0.5619, 0.02417, 0.5269, 0.08679, 0.493, 0.0905, 0.4896, 0.06018, 0.5248, 0.05633, 0.5248, 0.05633, 0.4896, 0.06018, 0.4882, 0.03007, 0.5239, 0.02616, 0.493, 0.0905, 0.4624, 0.09589, 0.4579, 0.06577, 0.4896, 0.06018, 0.4896, 0.06018, 0.4579, 0.06577, 0.456, 0.03575, 0.4882, 0.03007, 0.456, 0.03575, 0.4286, 0.04298, 0.4286, 0.03129, 0.456, 0.02406, 0.5186, 0.4127, 0.5299, 0.4097, 0.5371, 0.4367, 0.5274, 0.4392, 0.5274, 0.4392, 0.5371, 0.4367, 0.5445, 0.4602, 0.5365, 0.4624, 0.5365, 0.4624, 0.5445, 0.4602, 0.5533, 0.4802, 0.5472, 0.4818, 0.8178, 0.1917, 0.8291, 0.1804, 0.8494, 0.2072, 0.8429, 0.2137, 0.8429, 0.2137, 0.8494, 0.2072, 0.871, 0.2359, 0.8697, 0.2372, 0.5157, 0.5795, 0.5025, 0.5772, 0.5097, 0.5502, 0.521, 0.5523, 0.521, 0.5523, 0.5097, 0.5502, 0.5172, 0.5267, 0.5266, 0.5284, 0.5266, 0.5284, 0.5172, 0.5267, 0.5259, 0.5068, 0.5331, 0.508, 0.8088, 0.2049, 0.8178, 0.1917, 0.8429, 0.2137, 0.8377, 0.2213, 0.8377, 0.2213, 0.8429, 0.2137, 0.8697, 0.2372, 0.8687, 0.2388, 0.5304, 0.5811, 0.5157, 0.5795, 0.521, 0.5523, 0.5337, 0.5536, 0.5337, 0.5536, 0.521, 0.5523, 0.5266, 0.5284, 0.5371, 0.5295, 0.5371, 0.5295, 0.5266, 0.5284, 0.5331, 0.508, 0.5411, 0.5089, 0.8024, 0.2197, 0.8088, 0.2049, 0.8377, 0.2213, 0.834, 0.2297, 0.834, 0.2297, 0.8377, 0.2213, 0.8687, 0.2388, 0.8679, 0.2405, 0.5459, 0.582, 0.5304, 0.5811, 0.5337, 0.5536, 0.547, 0.5543, 0.547, 0.5543, 0.5337, 0.5536, 0.5371, 0.5295, 0.5482, 0.5301, 0.5482, 0.5301, 0.5371, 0.5295, 0.5411, 0.5089, 0.5496, 0.5093, 0.7988, 0.2353, 0.8024, 0.2197, 0.834, 0.2297, 0.8319, 0.2387, 0.8319, 0.2387, 0.834, 0.2297, 0.8679, 0.2405, 0.8675, 0.2424, 0.5618, 0.582, 0.5459, 0.582, 0.547, 0.5543, 0.5607, 0.5543, 0.5607, 0.5543, 0.547, 0.5543, 0.5482, 0.5301, 0.5595, 0.5301, 0.5595, 0.5301, 0.5482, 0.5301, 0.5496, 0.5093, 0.5582, 0.5093, 0.7982, 0.2513, 0.7988, 0.2353, 0.8319, 0.2387, 0.8316, 0.2479, 0.8316, 0.2479, 0.8319, 0.2387, 0.8675, 0.2424, 0.8674, 0.2442, 0.5774, 0.5811, 0.5618, 0.582, 0.5607, 0.5543, 0.5741, 0.5536, 0.5741, 0.5536, 0.5607, 0.5543, 0.5595, 0.5301, 0.5707, 0.5295, 0.5707, 0.5295, 0.5595, 0.5301, 0.5582, 0.5093, 0.5667, 0.5089, 0.8006, 0.2669, 0.7982, 0.2513, 0.8316, 0.2479, 0.833, 0.2568, 0.833, 0.2568, 0.8316, 0.2479, 0.8674, 0.2442, 0.8677, 0.2461, 0.5921, 0.5795, 0.5774, 0.5811, 0.5741, 0.5536, 0.5867, 0.5523, 0.5867, 0.5523, 0.5741, 0.5536, 0.5707, 0.5295, 0.5812, 0.5284, 0.5812, 0.5284, 0.5707, 0.5295, 0.5667, 0.5089, 0.5746, 0.508, 0.806, 0.2817, 0.8006, 0.2669, 0.833, 0.2568, 0.8361, 0.2653, 0.8361, 0.2653, 0.833, 0.2568, 0.8677, 0.2461, 0.8683, 0.2478, 0.6053, 0.5772, 0.5921, 0.5795, 0.5867, 0.5523, 0.598, 0.5502, 0.598, 0.5502, 0.5867, 0.5523, 0.5812, 0.5284, 0.5906, 0.5267, 0.5906, 0.5267, 0.5812, 0.5284, 0.5746, 0.508, 0.5818, 0.5068, 0.814, 0.2949, 0.806, 0.2817, 0.8361, 0.2653, 0.8407, 0.2729, 0.8407, 0.2729, 0.8361, 0.2653, 0.8683, 0.2478, 0.8693, 0.2494, 0.9083, 0.9025, 0.9195, 0.9056, 0.9098, 0.932, 0.9002, 0.9293, 0.9002, 0.9293, 0.9098, 0.932, 0.9, 0.9549, 0.892, 0.9527, 0.892, 0.9527, 0.9, 0.9549, 0.8886, 0.9742, 0.8825, 0.9725, 0.8245, 0.3062, 0.814, 0.2949, 0.8407, 0.2729, 0.8467, 0.2794, 0.8467, 0.2794, 0.8407, 0.2729, 0.8693, 0.2494, 0.8705, 0.2507, 0.8952, 0.9, 0.9083, 0.9025, 0.9002, 0.9293, 0.8889, 0.9272, 0.8889, 0.9272, 0.9002, 0.9293, 0.892, 0.9527, 0.8826, 0.9509, 0.8826, 0.9509, 0.892, 0.9527, 0.8825, 0.9725, 0.8754, 0.9711, 0.837, 0.3151, 0.8245, 0.3062, 0.8467, 0.2794, 0.8539, 0.2845, 0.8539, 0.2845, 0.8467, 0.2794, 0.8705, 0.2507, 0.872, 0.2517, 0.8805, 0.8982, 0.8952, 0.9, 0.8889, 0.9272, 0.8763, 0.9256, 0.8763, 0.9256, 0.8889, 0.9272, 0.8826, 0.9509, 0.8721, 0.9496, 0.8721, 0.9496, 0.8826, 0.9509, 0.8754, 0.9711, 0.8674, 0.9701, 0.851, 0.3212, 0.837, 0.3151, 0.8539, 0.2845, 0.8619, 0.288, 0.8619, 0.288, 0.8539, 0.2845, 0.872, 0.2517, 0.8736, 0.2525, 0.865, 0.8972, 0.8805, 0.8982, 0.8763, 0.9256, 0.8629, 0.9247, 0.8629, 0.9247, 0.8763, 0.9256, 0.8721, 0.9496, 0.861, 0.9489, 0.861, 0.9489, 0.8721, 0.9496, 0.8674, 0.9701, 0.859, 0.9696, 0.8659, 0.3243, 0.851, 0.3212, 0.8619, 0.288, 0.8705, 0.2898, 0.8705, 0.2898, 0.8619, 0.288, 0.8736, 0.2525, 0.8754, 0.2528, 0.849, 0.8969, 0.865, 0.8972, 0.8629, 0.9247, 0.8493, 0.9245, 0.8493, 0.9245, 0.8629, 0.9247, 0.861, 0.9489, 0.8496, 0.9487, 0.8496, 0.9487, 0.861, 0.9489, 0.859, 0.9696, 0.8503, 0.9695, 0.8813, 0.3243, 0.8659, 0.3243, 0.8705, 0.2898, 0.8793, 0.2898, 0.8793, 0.2898, 0.8705, 0.2898, 0.8754, 0.2528, 0.8772, 0.2528, 0.8334, 0.8975, 0.849, 0.8969, 0.8493, 0.9245, 0.8358, 0.925, 0.8358, 0.925, 0.8493, 0.9245, 0.8496, 0.9487, 0.8385, 0.9492, 0.8385, 0.9492, 0.8496, 0.9487, 0.8503, 0.9695, 0.8418, 0.9698, 0.8965, 0.3212, 0.8813, 0.3243, 0.8793, 0.2898, 0.8881, 0.288, 0.8881, 0.288, 0.8793, 0.2898, 0.8772, 0.2528, 0.879, 0.2525, 0.8187, 0.8989, 0.8334, 0.8975, 0.8358, 0.925, 0.8232, 0.9262, 0.8232, 0.9262, 0.8358, 0.925, 0.8385, 0.9492, 0.8279, 0.9502, 0.8279, 0.9502, 0.8385, 0.9492, 0.8418, 0.9698, 0.8338, 0.9705, 0.911, 0.3151, 0.8965, 0.3212, 0.8881, 0.288, 0.8963, 0.2845, 0.8963, 0.2845, 0.8881, 0.288, 0.879, 0.2525, 0.8807, 0.2517, 0.8054, 0.9011, 0.8187, 0.8989, 0.8232, 0.9262, 0.8117, 0.9281, 0.8117, 0.9281, 0.8232, 0.9262, 0.8279, 0.9502, 0.8184, 0.9517, 0.8184, 0.9517, 0.8279, 0.9502, 0.8338, 0.9705, 0.8266, 0.9717, 0.9241, 0.3062, 0.911, 0.3151, 0.8963, 0.2845, 0.9039, 0.2794, 0.9039, 0.2794, 0.8963, 0.2845, 0.8807, 0.2517, 0.8822, 0.2507, 0.1885, 0.8486, 0.1998, 0.8516, 0.191, 0.8781, 0.1813, 0.8756, 0.1813, 0.8756, 0.191, 0.8781, 0.1819, 0.9012, 0.1738, 0.8991, 0.8103, 0.9537, 0.8184, 0.9517, 0.8266, 0.9717, 0.8204, 0.9732, 0.9354, 0.2949, 0.9241, 0.3062, 0.9039, 0.2794, 0.9104, 0.2729, 0.9104, 0.2729, 0.9039, 0.2794, 0.8822, 0.2507, 0.8835, 0.2494, 0.1753, 0.8463, 0.1885, 0.8486, 0.1813, 0.8756, 0.17, 0.8736, 0.17, 0.8736, 0.1813, 0.8756, 0.1738, 0.8991, 0.1644, 0.8975, 0.1644, 0.8975, 0.1738, 0.8991, 0.1651, 0.9191, 0.1579, 0.9178, 0.9445, 0.2817, 0.9354, 0.2949, 0.9104, 0.2729, 0.9156, 0.2653, 0.9156, 0.2653, 0.9104, 0.2729, 0.8835, 0.2494, 0.8846, 0.2478, 0.1606, 0.8447, 0.1753, 0.8463, 0.17, 0.8736, 0.1573, 0.8722, 0.1573, 0.8722, 0.17, 0.8736, 0.1644, 0.8975, 0.1539, 0.8963, 0.1539, 0.8963, 0.1644, 0.8975, 0.1579, 0.9178, 0.1499, 0.9169, 0.9509, 0.2669, 0.9445, 0.2817, 0.9156, 0.2653, 0.9192, 0.2569, 0.9192, 0.2569, 0.9156, 0.2653, 0.8846, 0.2478, 0.8854, 0.2461, 0.1451, 0.8439, 0.1606, 0.8447, 0.1573, 0.8722, 0.144, 0.8715, 0.144, 0.8715, 0.1573, 0.8722, 0.1539, 0.8963, 0.1428, 0.8957, 0.1428, 0.8957, 0.1539, 0.8963, 0.1499, 0.9169, 0.1414, 0.9165, 0.9545, 0.2513, 0.9509, 0.2669, 0.9192, 0.2569, 0.9213, 0.2479, 0.9213, 0.2479, 0.9192, 0.2569, 0.8854, 0.2461, 0.8858, 0.2442, 0.1292, 0.8439, 0.1451, 0.8439, 0.144, 0.8715, 0.1303, 0.8715, 0.1303, 0.8715, 0.144, 0.8715, 0.1428, 0.8957, 0.1315, 0.8957, 0.1315, 0.8957, 0.1428, 0.8957, 0.1414, 0.9165, 0.1328, 0.9165, 0.9551, 0.2353, 0.9545, 0.2513, 0.9213, 0.2479, 0.9216, 0.2387, 0.9216, 0.2387, 0.9213, 0.2479, 0.8858, 0.2442, 0.8858, 0.2424, 0.1136, 0.8447, 0.1292, 0.8439, 0.1303, 0.8715, 0.1169, 0.8722, 0.1169, 0.8722, 0.1303, 0.8715, 0.1315, 0.8957, 0.1203, 0.8963, 0.1203, 0.8963, 0.1315, 0.8957, 0.1328, 0.9165, 0.1243, 0.9169, 0.9526, 0.2197, 0.9551, 0.2353, 0.9216, 0.2387, 0.9202, 0.2298, 0.9202, 0.2298, 0.9216, 0.2387, 0.8858, 0.2424, 0.8856, 0.2405, 0.09894, 0.8463, 0.1136, 0.8447, 0.1169, 0.8722, 0.1043, 0.8736, 0.1043, 0.8736, 0.1169, 0.8722, 0.1203, 0.8963, 0.1098, 0.8975, 0.1098, 0.8975, 0.1203, 0.8963, 0.1243, 0.9169, 0.1164, 0.9178, 0.9473, 0.2049, 0.9526, 0.2197, 0.9202, 0.2298, 0.9172, 0.2213, 0.9172, 0.2213, 0.9202, 0.2298, 0.8856, 0.2405, 0.8849, 0.2388, 0.08573, 0.8486, 0.09894, 0.8463, 0.1043, 0.8736, 0.09295, 0.8756, 0.09295, 0.8756, 0.1043, 0.8736, 0.1098, 0.8975, 0.1004, 0.8991, 0.1004, 0.8991, 0.1098, 0.8975, 0.1164, 0.9178, 0.1092, 0.9191, 0.9392, 0.1917, 0.9473, 0.2049, 0.9172, 0.2213, 0.9125, 0.2137, 0.9125, 0.2137, 0.9172, 0.2213, 0.8849, 0.2388, 0.884, 0.2372, 0.6326, 0.4097, 0.6439, 0.4127, 0.6351, 0.4392, 0.6254, 0.4367, 0.0833, 0.8781, 0.09295, 0.8756, 0.1004, 0.8991, 0.09238, 0.9012, 0.618, 0.4602, 0.626, 0.4624, 0.6153, 0.4818, 0.6092, 0.4802, 0.9288, 0.1804, 0.9392, 0.1917, 0.9125, 0.2137, 0.9065, 0.2072, 0.9065, 0.2072, 0.9125, 0.2137, 0.884, 0.2372, 0.8827, 0.2359, 0.6194, 0.4074, 0.6326, 0.4097, 0.6254, 0.4367, 0.6141, 0.4347, 0.6141, 0.4347, 0.6254, 0.4367, 0.618, 0.4602, 0.6085, 0.4586, 0.6085, 0.4586, 0.618, 0.4602, 0.6092, 0.4802, 0.602, 0.4789, 0.9163, 0.1715, 0.9288, 0.1804, 0.9065, 0.2072, 0.8994, 0.2021, 0.8994, 0.2021, 0.9065, 0.2072, 0.8827, 0.2359, 0.8813, 0.2349, 0.6048, 0.4058, 0.6194, 0.4074, 0.6141, 0.4347, 0.6015, 0.4333, 0.6015, 0.4333, 0.6141, 0.4347, 0.6085, 0.4586, 0.598, 0.4574, 0.598, 0.4574, 0.6085, 0.4586, 0.602, 0.4789, 0.594, 0.478, 0.9023, 0.1654, 0.9163, 0.1715, 0.8994, 0.2021, 0.8914, 0.1986, 0.8914, 0.1986, 0.8994, 0.2021, 0.8813, 0.2349, 0.8796, 0.2341, 0.5892, 0.405, 0.6048, 0.4058, 0.6015, 0.4333, 0.5881, 0.4326, 0.5881, 0.4326, 0.6015, 0.4333, 0.598, 0.4574, 0.5869, 0.4568, 0.5869, 0.4568, 0.598, 0.4574, 0.594, 0.478, 0.5856, 0.4776, 0.8873, 0.1623, 0.9023, 0.1654, 0.8914, 0.1986, 0.8828, 0.1968, 0.8828, 0.1968, 0.8914, 0.1986, 0.8796, 0.2341, 0.8779, 0.2338, 0.5733, 0.405, 0.5892, 0.405, 0.5881, 0.4326, 0.5744, 0.4326, 0.5744, 0.4326, 0.5881, 0.4326, 0.5869, 0.4568, 0.5756, 0.4568, 0.5756, 0.4568, 0.5869, 0.4568, 0.5856, 0.4776, 0.5769, 0.4776, 0.8719, 0.1623, 0.8873, 0.1623, 0.8828, 0.1968, 0.8739, 0.1968, 0.8739, 0.1968, 0.8828, 0.1968, 0.8779, 0.2338, 0.8761, 0.2338, 0.5577, 0.4058, 0.5733, 0.405, 0.5744, 0.4326, 0.561, 0.4333, 0.561, 0.4333, 0.5744, 0.4326, 0.5756, 0.4568, 0.5644, 0.4574, 0.5644, 0.4574, 0.5756, 0.4568, 0.5769, 0.4776, 0.5685, 0.478, 0.8567, 0.1654, 0.8719, 0.1623, 0.8739, 0.1968, 0.8652, 0.1986, 0.8652, 0.1986, 0.8739, 0.1968, 0.8761, 0.2338, 0.8743, 0.2341, 0.5431, 0.4074, 0.5577, 0.4058, 0.561, 0.4333, 0.5484, 0.4347, 0.5484, 0.4347, 0.561, 0.4333, 0.5644, 0.4574, 0.554, 0.4586, 0.554, 0.4586, 0.5644, 0.4574, 0.5685, 0.478, 0.5605, 0.4789, 0.8423, 0.1715, 0.8567, 0.1654, 0.8652, 0.1986, 0.8569, 0.2021, 0.8569, 0.2021, 0.8652, 0.1986, 0.8743, 0.2341, 0.8726, 0.2349, 0.5299, 0.4097, 0.5431, 0.4074, 0.5484, 0.4347, 0.5371, 0.4367, 0.5371, 0.4367, 0.5484, 0.4347, 0.554, 0.4586, 0.5445, 0.4602, 0.5445, 0.4602, 0.554, 0.4586, 0.5605, 0.4789, 0.5533, 0.4802, 0.8291, 0.1804, 0.8423, 0.1715, 0.8569, 0.2021, 0.8494, 0.2072, 0.8494, 0.2072, 0.8569, 0.2021, 0.8726, 0.2349, 0.871, 0.2359, 0.4624, 0.09589, 0.5299, 0.4097, 0.5186, 0.4127, 0.4365, 0.1027, 0.8106, 0.1559, 0.8289, 0.1436, 0.8423, 0.1715, 0.8291, 0.1804, 0.8289, 0.1436, 0.8489, 0.1351, 0.8567, 0.1654, 0.8423, 0.1715, 0.8489, 0.1351, 0.8701, 0.1308, 0.8719, 0.1623, 0.8567, 0.1654, 0.8701, 0.1308, 0.8915, 0.1308, 0.8873, 0.1623, 0.8719, 0.1623, 0.8915, 0.1308, 0.9123, 0.1351, 0.9023, 0.1654, 0.8873, 0.1623, 0.9123, 0.1351, 0.9317, 0.1436, 0.9163, 0.1715, 0.9023, 0.1654, 0.9317, 0.1436, 0.9491, 0.1559, 0.9288, 0.1804, 0.9163, 0.1715, 0.9491, 0.1559, 0.9636, 0.1716, 0.9392, 0.1917, 0.9288, 0.1804, 0.9636, 0.1716, 0.9748, 0.19, 0.9473, 0.2049, 0.9392, 0.1917, 0.9748, 0.19, 0.9822, 0.2105, 0.9526, 0.2197, 0.9473, 0.2049, 0.9822, 0.2105, 0.9856, 0.2322, 0.9551, 0.2353, 0.9526, 0.2197, 0.9856, 0.2322, 0.9848, 0.2544, 0.9545, 0.2513, 0.9551, 0.2353, 0.9848, 0.2544, 0.9798, 0.2762, 0.9509, 0.2669, 0.9545, 0.2513, 0.9798, 0.2762, 0.9709, 0.2966, 0.9445, 0.2817, 0.9509, 0.2669, 0.9709, 0.2966, 0.9583, 0.3151, 0.9354, 0.2949, 0.9445, 0.2817, 0.9583, 0.3151, 0.9426, 0.3307, 0.9241, 0.3062, 0.9354, 0.2949, 0.9426, 0.3307, 0.9244, 0.343, 0.911, 0.3151, 0.9241, 0.3062, 0.9244, 0.343, 0.9043, 0.3515, 0.8965, 0.3212, 0.911, 0.3151, 0.9043, 0.3515, 0.8832, 0.3558, 0.8813, 0.3243, 0.8965, 0.3212, 0.8832, 0.3558, 0.8618, 0.3558, 0.8659, 0.3243, 0.8813, 0.3243, 0.8618, 0.3558, 0.841, 0.3515, 0.851, 0.3212, 0.8659, 0.3243, 0.841, 0.3515, 0.8215, 0.343, 0.837, 0.3151, 0.851, 0.3212, 0.8215, 0.343, 0.8042, 0.3307, 0.8245, 0.3062, 0.837, 0.3151, 0.8042, 0.3307, 0.7896, 0.315, 0.814, 0.2949, 0.8245, 0.3062, 0.7896, 0.315, 0.7784, 0.2966, 0.806, 0.2817, 0.814, 0.2949, 0.7784, 0.2966, 0.771, 0.2761, 0.8006, 0.2669, 0.806, 0.2817, 0.771, 0.2761, 0.7676, 0.2544, 0.7982, 0.2513, 0.8006, 0.2669, 0.7676, 0.2544, 0.7685, 0.2322, 0.7988, 0.2353, 0.7982, 0.2513, 0.7685, 0.2322, 0.7734, 0.2104, 0.8024, 0.2197, 0.7988, 0.2353, 0.7734, 0.2104, 0.7824, 0.19, 0.8088, 0.2049, 0.8024, 0.2197, 0.7824, 0.19, 0.7949, 0.1715, 0.8178, 0.1917, 0.8088, 0.2049, 0.7949, 0.1715, 0.8106, 0.1559, 0.8291, 0.1804, 0.8178, 0.1917])
me_cylinder.materials.append(mat_material)
me_cylinder.use_remesh_preserve_volume = False
me_cylinder.use_remesh_preserve_attributes = False
me_cylinder.use_mirror_vertex_groups = False
me_cylinder.use_paint_bone_selection = False
me_cylinder.use_paint_mask = True
me_cylinder.update()

# ---- objects
ob_cylinder = bpy.data.objects.new('Cylinder', me_cylinder)

# ---- transforms, parenting, visibility, modifiers, constraints
ob_cylinder.location = (0.0, 0.0, 1.009)
ob_cylinder.scale = (0.625, 0.625, 0.5)
ob_cylinder.lineart.crease_threshold = 0.0

# ---- collection membership
col_collection_1.objects.link(ob_cylinder)

# ---- scene / render settings (as saved in the file)
scene.frame_start = 1; scene.frame_end = 250; scene.frame_set(1)
scene.render.engine = 'CYCLES'
scene.render.resolution_percentage = 50
scene.render.dither_intensity = 0.0
scene.cycles.use_denoising = False
scene.cycles.samples = 128
scene.cycles.sampling_pattern = 'TABULATED_SOBOL'
scene.cycles.light_sampling_threshold = 0.0
scene.cycles.use_adaptive_sampling = False
scene.cycles.use_light_tree = False
scene.cycles.blur_glossy = 0.0
scene.cycles.sample_clamp_indirect = 0.0
scene.view_settings.view_transform = 'Standard'
bpy.context.view_layer.update()

# ---- added for rendering (the .blend has no active camera and no usable light): camera, sun
cam_auto = bpy.data.cameras.new('AutoCamera')
cam_auto.lens = 50.0
cam_auto.sensor_width = 36.0
cam_auto.clip_end = 1000.0
ob_auto_camera = bpy.data.objects.new('AutoCamera', cam_auto)
scene.collection.objects.link(ob_auto_camera)
ob_auto_camera.location = (1.92547, -2.31056, 2.01192)
ob_auto_camera.rotation_euler = (1.09748, -7.21219e-08, 0.694738)
scene.camera = ob_auto_camera
light_auto_sun = bpy.data.lights.new('AutoSun', 'SUN')
light_auto_sun.energy = 3.0
light_auto_sun.angle = 0.0523599
ob_auto_sun = bpy.data.objects.new('AutoSun', light_auto_sun)
scene.collection.objects.link(ob_auto_sun)
ob_auto_sun.rotation_euler = (0.872665, 0.174533, 0.523599)
bpy.context.view_layer.update()
